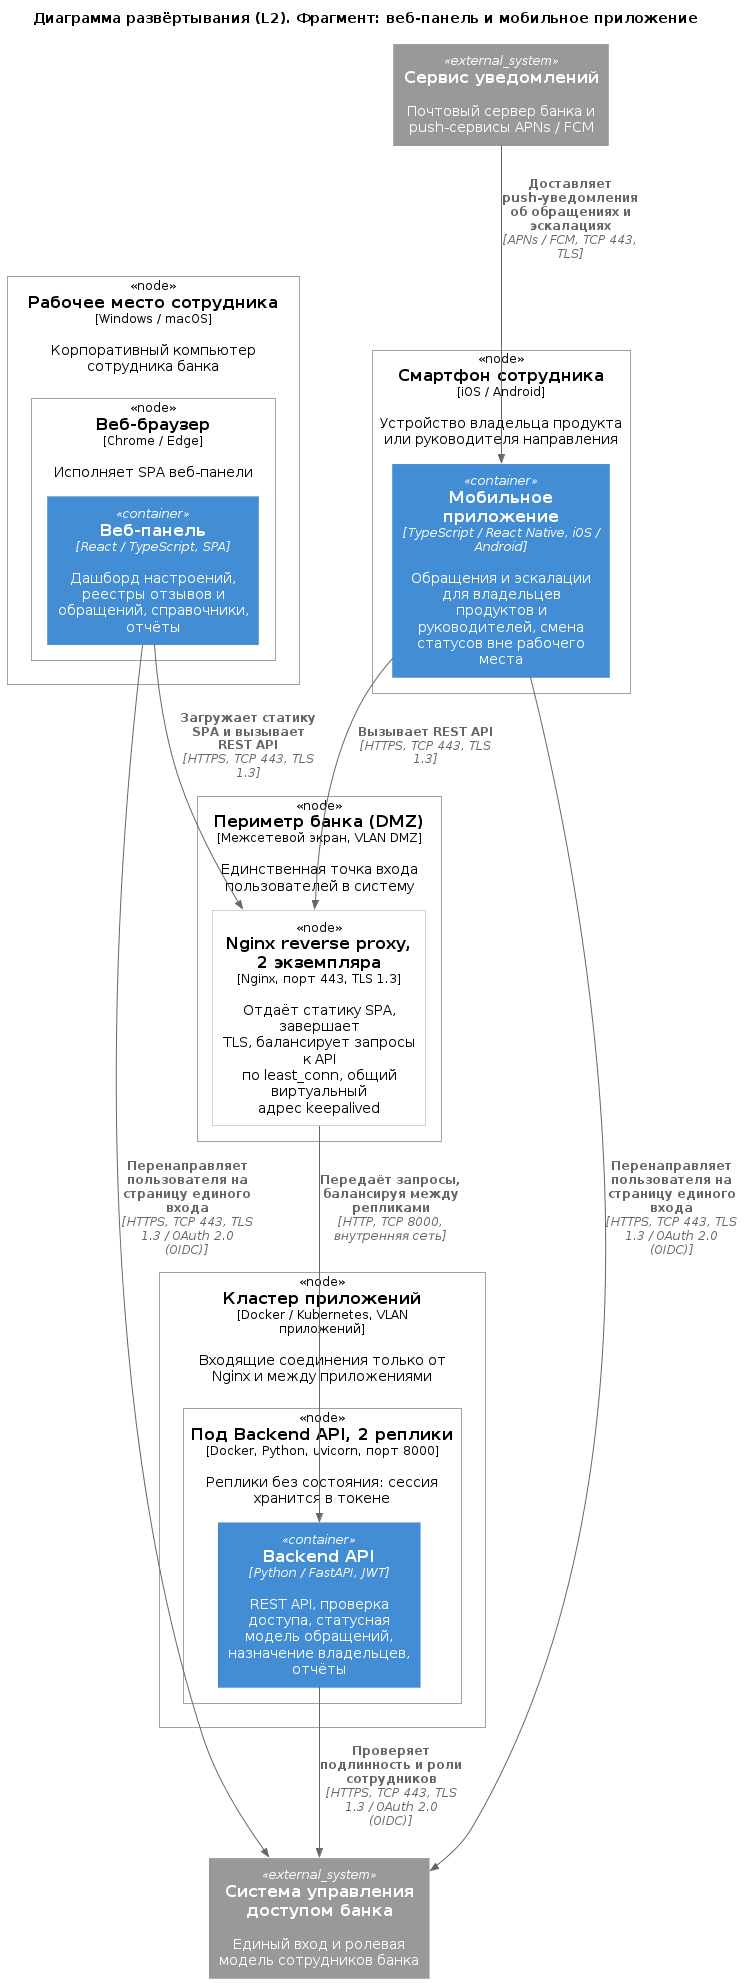

The diagram above was rendered by PlantUML. Its source (embedded in the PNG):
@startuml "fe_deployment.puml"
!include https://raw.githubusercontent.com/plantuml-stdlib/C4-PlantUML/master/C4_Deployment.puml
!include ../../main.puml

' Индивидуальная версия: FE, веб-панель и мобильное приложение. Глоссарий ID и правила: см. context_l1.puml тимлида
' ID узлов dn_* и контейнера database_replica относятся только к диаграмме развёртывания (ЛР № 4).
' Узлы, порты и протоколы взяты из общей диаграммы deployment_l2.puml без изменений.

title Диаграмма развёртывания (L2). Фрагмент: веб-панель и мобильное приложение

Deployment_Node($ID_DN_EMPLOYEE_PC, "Рабочее место сотрудника", "Windows / macOS", "Корпоративный компьютер сотрудника банка") {
    Deployment_Node($ID_DN_BROWSER, "Веб-браузер", "Chrome / Edge", "Исполняет SPA веб-панели") {
        Container($ID_WEB_PANEL, "Веб-панель", "React / TypeScript, SPA", "Дашборд настроений, реестры отзывов и обращений, справочники, отчёты")
    }
}
Deployment_Node($ID_DN_PHONE, "Смартфон сотрудника", "iOS / Android", "Устройство владельца продукта или руководителя направления") {
    Container($ID_MOBILE_APP, "Мобильное приложение", "TypeScript / React Native, iOS / Android", "Обращения и эскалации для владельцев продуктов и руководителей, смена статусов вне рабочего места")
}
Deployment_Node($ID_DN_DMZ, "Периметр банка (DMZ)", "Межсетевой экран, VLAN DMZ", "Единственная точка входа пользователей в систему") {
    Deployment_Node($ID_DN_NGINX, "Nginx reverse proxy, 2 экземпляра", "Nginx, порт 443, TLS 1.3", "Отдаёт статику SPA, завершает TLS, балансирует запросы к API по least_conn, общий виртуальный адрес keepalived")
}
Deployment_Node($ID_DN_APP_ZONE, "Кластер приложений", "Docker / Kubernetes, VLAN приложений", "Входящие соединения только от Nginx и между приложениями") {
    Deployment_Node($ID_DN_API, "Под Backend API, 2 реплики", "Docker, Python, uvicorn, порт 8000", "Реплики без состояния: сессия хранится в токене") {
        Container($ID_API_BACKEND, "Backend API", "Python / FastAPI, JWT", "REST API, проверка доступа, статусная модель обращений, назначение владельцев, отчёты")
    }
}

System_Ext($ID_BANK_IAM, "Система управления доступом банка", "Единый вход и ролевая модель сотрудников банка")
System_Ext($ID_NOTIFY_SERVICE, "Сервис уведомлений", "Почтовый сервер банка и push-сервисы APNs / FCM")

Rel($ID_WEB_PANEL, $ID_DN_NGINX, "Загружает статику SPA и вызывает REST API", "HTTPS, TCP 443, TLS 1.3")
Rel($ID_MOBILE_APP, $ID_DN_NGINX, "Вызывает REST API", "HTTPS, TCP 443, TLS 1.3")
Rel($ID_DN_NGINX, $ID_API_BACKEND, "Передаёт запросы, балансируя между репликами", "HTTP, TCP 8000, внутренняя сеть")
Rel($ID_WEB_PANEL, $ID_BANK_IAM, "Перенаправляет пользователя на страницу единого входа", "HTTPS, TCP 443, TLS 1.3 / OAuth 2.0 (OIDC)")
Rel($ID_MOBILE_APP, $ID_BANK_IAM, "Перенаправляет пользователя на страницу единого входа", "HTTPS, TCP 443, TLS 1.3 / OAuth 2.0 (OIDC)")
Rel($ID_API_BACKEND, $ID_BANK_IAM, "Проверяет подлинность и роли сотрудников", "HTTPS, TCP 443, TLS 1.3 / OAuth 2.0 (OIDC)")
Rel($ID_NOTIFY_SERVICE, $ID_MOBILE_APP, "Доставляет push-уведомления об обращениях и эскалациях", "APNs / FCM, TCP 443, TLS")
@enduml